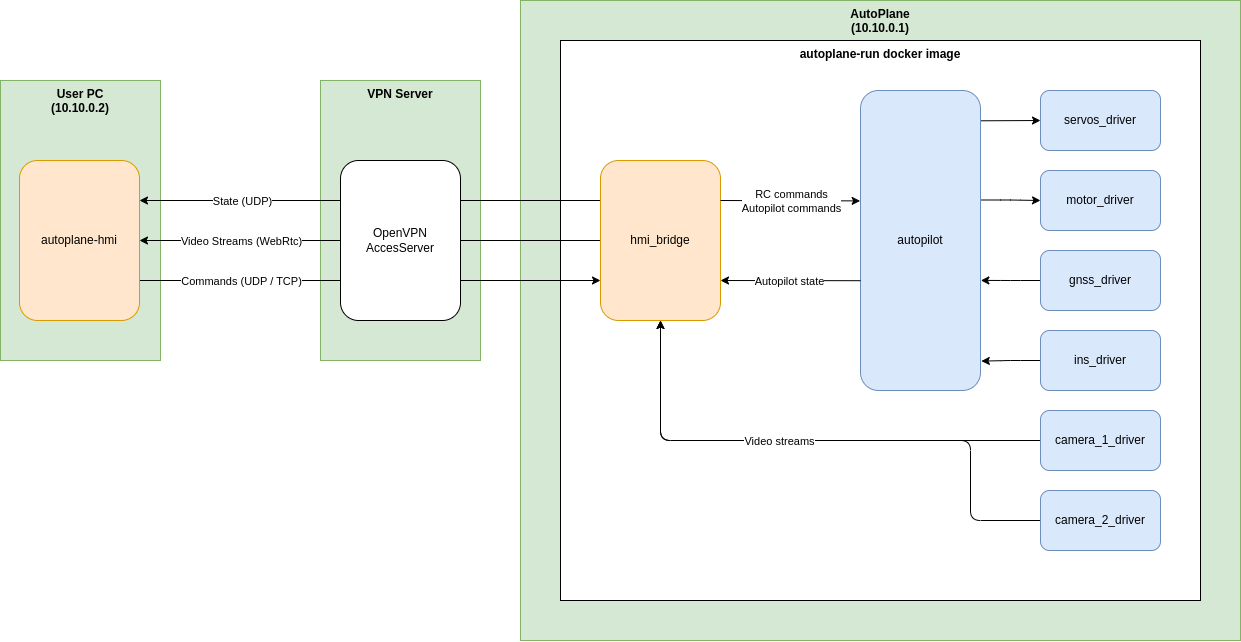

The diagram above was exported from draw.io. Its source (the exported page's mxGraphModel, read from the mxfile embedded in the PNG):
<mxGraphModel dx="2288" dy="1925" grid="1" gridSize="10" guides="1" tooltips="1" connect="1" arrows="1" fold="1" page="1" pageScale="1" pageWidth="850" pageHeight="1100" math="0" shadow="0">
  <root>
    <mxCell id="0" />
    <mxCell id="1" parent="0" />
    <mxCell id="4" value="AutoPlane&lt;div&gt;(10.10.0.1)&lt;/div&gt;" style="rounded=0;whiteSpace=wrap;html=1;verticalAlign=top;fontStyle=1;fillColor=#d5e8d4;strokeColor=#82b366;" parent="1" vertex="1">
      <mxGeometry x="360" y="-200" width="720" height="640" as="geometry" />
    </mxCell>
    <mxCell id="45" value="autoplane-run docker image" style="rounded=0;whiteSpace=wrap;html=1;verticalAlign=top;fontStyle=1;" parent="1" vertex="1">
      <mxGeometry x="400" y="-160" width="640" height="560" as="geometry" />
    </mxCell>
    <mxCell id="2" value="User PC&lt;div&gt;(10.10.0.2)&lt;/div&gt;" style="rounded=0;whiteSpace=wrap;html=1;verticalAlign=top;fontStyle=1;fillColor=#d5e8d4;strokeColor=#82b366;" parent="1" vertex="1">
      <mxGeometry x="-160" y="-120" width="160" height="280" as="geometry" />
    </mxCell>
    <mxCell id="3" value="VPN Server" style="rounded=0;whiteSpace=wrap;html=1;verticalAlign=top;fontStyle=1;fillColor=#d5e8d4;strokeColor=#82b366;" parent="1" vertex="1">
      <mxGeometry x="160" y="-120" width="160" height="280" as="geometry" />
    </mxCell>
    <mxCell id="16" style="edgeStyle=none;html=1;exitX=1;exitY=0.75;exitDx=0;exitDy=0;entryX=0;entryY=0.75;entryDx=0;entryDy=0;" parent="1" source="8" target="9" edge="1">
      <mxGeometry relative="1" as="geometry" />
    </mxCell>
    <mxCell id="19" value="Commands (UDP / TCP)" style="edgeLabel;html=1;align=center;verticalAlign=middle;resizable=0;points=[];" parent="16" vertex="1" connectable="0">
      <mxGeometry x="-0.6033" y="1" relative="1" as="geometry">
        <mxPoint x="9" y="1" as="offset" />
      </mxGeometry>
    </mxCell>
    <mxCell id="8" value="autoplane-hmi" style="rounded=1;whiteSpace=wrap;html=1;fillColor=#ffe6cc;strokeColor=#d79b00;" parent="1" vertex="1">
      <mxGeometry x="-141" y="-40" width="120" height="160" as="geometry" />
    </mxCell>
    <mxCell id="14" style="edgeStyle=none;html=1;exitX=0;exitY=0.25;exitDx=0;exitDy=0;entryX=1;entryY=0.25;entryDx=0;entryDy=0;" parent="1" source="9" target="8" edge="1">
      <mxGeometry relative="1" as="geometry" />
    </mxCell>
    <mxCell id="17" value="State (UDP)" style="edgeLabel;html=1;align=center;verticalAlign=middle;resizable=0;points=[];" parent="14" vertex="1" connectable="0">
      <mxGeometry x="0.5867" relative="1" as="geometry">
        <mxPoint x="6" as="offset" />
      </mxGeometry>
    </mxCell>
    <mxCell id="15" style="edgeStyle=none;html=1;exitX=0;exitY=0.5;exitDx=0;exitDy=0;entryX=1;entryY=0.5;entryDx=0;entryDy=0;" parent="1" source="9" target="8" edge="1">
      <mxGeometry relative="1" as="geometry" />
    </mxCell>
    <mxCell id="18" value="Video Streams (WebRtc)" style="edgeLabel;html=1;align=center;verticalAlign=middle;resizable=0;points=[];" parent="15" vertex="1" connectable="0">
      <mxGeometry x="0.6033" y="-1" relative="1" as="geometry">
        <mxPoint x="10" y="1" as="offset" />
      </mxGeometry>
    </mxCell>
    <mxCell id="9" value="hmi_bridge" style="rounded=1;whiteSpace=wrap;html=1;fillColor=#ffe6cc;strokeColor=#d79b00;" parent="1" vertex="1">
      <mxGeometry x="440" y="-40" width="120" height="160" as="geometry" />
    </mxCell>
    <mxCell id="7" value="OpenVPN&lt;div&gt;AccesServer&lt;/div&gt;" style="rounded=1;whiteSpace=wrap;html=1;" parent="1" vertex="1">
      <mxGeometry x="180" y="-40" width="120" height="160" as="geometry" />
    </mxCell>
    <mxCell id="29" style="edgeStyle=none;html=1;exitX=1.003;exitY=0.101;exitDx=0;exitDy=0;entryX=0;entryY=0.5;entryDx=0;entryDy=0;exitPerimeter=0;" parent="1" source="20" target="22" edge="1">
      <mxGeometry relative="1" as="geometry" />
    </mxCell>
    <mxCell id="30" style="edgeStyle=orthogonalEdgeStyle;html=1;exitX=1;exitY=0.365;exitDx=0;exitDy=0;entryX=0;entryY=0.5;entryDx=0;entryDy=0;exitPerimeter=0;" parent="1" source="20" target="28" edge="1">
      <mxGeometry relative="1" as="geometry" />
    </mxCell>
    <mxCell id="20" value="autopilot" style="rounded=1;whiteSpace=wrap;html=1;fillColor=#dae8fc;strokeColor=#6c8ebf;" parent="1" vertex="1">
      <mxGeometry x="700" y="-110" width="120" height="300" as="geometry" />
    </mxCell>
    <mxCell id="22" value="servos_driver" style="rounded=1;whiteSpace=wrap;html=1;fillColor=#dae8fc;strokeColor=#6c8ebf;" parent="1" vertex="1">
      <mxGeometry x="880" y="-110" width="120" height="60" as="geometry" />
    </mxCell>
    <mxCell id="28" value="motor_driver" style="rounded=1;whiteSpace=wrap;html=1;fillColor=#dae8fc;strokeColor=#6c8ebf;" parent="1" vertex="1">
      <mxGeometry x="880" y="-30" width="120" height="60" as="geometry" />
    </mxCell>
    <mxCell id="37" style="edgeStyle=orthogonalEdgeStyle;html=1;exitX=0;exitY=0.5;exitDx=0;exitDy=0;entryX=0.5;entryY=1;entryDx=0;entryDy=0;" parent="1" source="31" target="9" edge="1">
      <mxGeometry relative="1" as="geometry">
        <Array as="points">
          <mxPoint x="500" y="240" />
        </Array>
      </mxGeometry>
    </mxCell>
    <mxCell id="31" value="camera_1_driver" style="rounded=1;whiteSpace=wrap;html=1;fillColor=#dae8fc;strokeColor=#6c8ebf;" parent="1" vertex="1">
      <mxGeometry x="880" y="210" width="120" height="60" as="geometry" />
    </mxCell>
    <mxCell id="38" style="edgeStyle=orthogonalEdgeStyle;html=1;exitX=0;exitY=0.5;exitDx=0;exitDy=0;entryX=0.5;entryY=1;entryDx=0;entryDy=0;" parent="1" source="32" target="9" edge="1">
      <mxGeometry relative="1" as="geometry">
        <Array as="points">
          <mxPoint x="810" y="320" />
          <mxPoint x="810" y="240" />
          <mxPoint x="500" y="240" />
        </Array>
      </mxGeometry>
    </mxCell>
    <mxCell id="40" value="Video streams" style="edgeLabel;html=1;align=center;verticalAlign=middle;resizable=0;points=[];" parent="38" vertex="1" connectable="0">
      <mxGeometry x="0.1964" relative="1" as="geometry">
        <mxPoint x="5" as="offset" />
      </mxGeometry>
    </mxCell>
    <mxCell id="32" value="camera_2_driver" style="rounded=1;whiteSpace=wrap;html=1;fillColor=#dae8fc;strokeColor=#6c8ebf;" parent="1" vertex="1">
      <mxGeometry x="880" y="290" width="120" height="60" as="geometry" />
    </mxCell>
    <mxCell id="35" style="edgeStyle=orthogonalEdgeStyle;html=1;exitX=0;exitY=0.5;exitDx=0;exitDy=0;entryX=1.003;entryY=0.633;entryDx=0;entryDy=0;entryPerimeter=0;" parent="1" source="33" target="20" edge="1">
      <mxGeometry relative="1" as="geometry">
        <mxPoint x="789" y="159" as="targetPoint" />
      </mxGeometry>
    </mxCell>
    <mxCell id="33" value="gnss_driver" style="rounded=1;whiteSpace=wrap;html=1;fillColor=#dae8fc;strokeColor=#6c8ebf;" parent="1" vertex="1">
      <mxGeometry x="880" y="50" width="120" height="60" as="geometry" />
    </mxCell>
    <mxCell id="36" style="edgeStyle=orthogonalEdgeStyle;html=1;exitX=0;exitY=0.5;exitDx=0;exitDy=0;entryX=1.007;entryY=0.902;entryDx=0;entryDy=0;entryPerimeter=0;" parent="1" source="34" target="20" edge="1">
      <mxGeometry relative="1" as="geometry">
        <mxPoint x="790" y="240" as="targetPoint" />
      </mxGeometry>
    </mxCell>
    <mxCell id="34" value="ins_driver" style="rounded=1;whiteSpace=wrap;html=1;fillColor=#dae8fc;strokeColor=#6c8ebf;" parent="1" vertex="1">
      <mxGeometry x="880" y="130" width="120" height="60" as="geometry" />
    </mxCell>
    <mxCell id="41" style="edgeStyle=none;html=1;exitX=1;exitY=0.25;exitDx=0;exitDy=0;entryX=-0.003;entryY=0.368;entryDx=0;entryDy=0;entryPerimeter=0;" parent="1" source="9" target="20" edge="1">
      <mxGeometry relative="1" as="geometry" />
    </mxCell>
    <mxCell id="43" value="RC commands&lt;div&gt;Autopilot commands&lt;/div&gt;" style="edgeLabel;html=1;align=center;verticalAlign=middle;resizable=0;points=[];" parent="41" vertex="1" connectable="0">
      <mxGeometry x="-0.1375" y="1" relative="1" as="geometry">
        <mxPoint x="10" y="1" as="offset" />
      </mxGeometry>
    </mxCell>
    <mxCell id="42" style="edgeStyle=none;html=1;entryX=1;entryY=0.75;entryDx=0;entryDy=0;exitX=0;exitY=0.634;exitDx=0;exitDy=0;exitPerimeter=0;" parent="1" source="20" target="9" edge="1">
      <mxGeometry relative="1" as="geometry">
        <mxPoint x="570" y="10" as="sourcePoint" />
        <mxPoint x="680" y="10" as="targetPoint" />
      </mxGeometry>
    </mxCell>
    <mxCell id="44" value="Autopilot state" style="edgeLabel;html=1;align=center;verticalAlign=middle;resizable=0;points=[];" parent="42" vertex="1" connectable="0">
      <mxGeometry x="0.0227" y="1" relative="1" as="geometry">
        <mxPoint y="-1" as="offset" />
      </mxGeometry>
    </mxCell>
  </root>
</mxGraphModel>